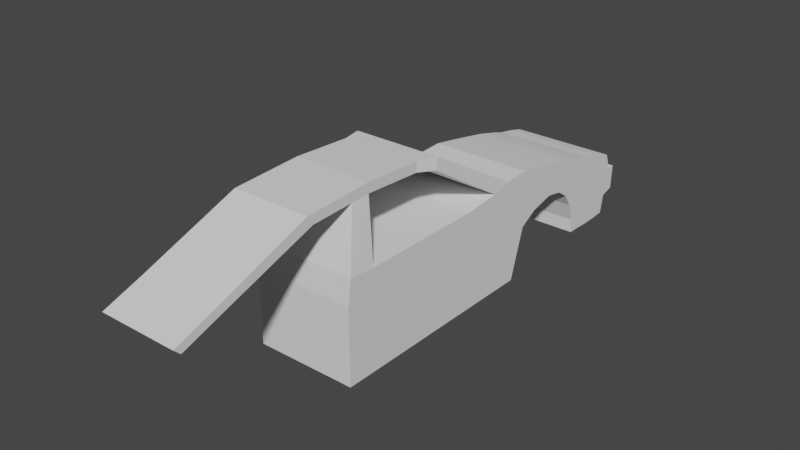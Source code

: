 # Source: toyota.blend  (saved by Blender 3.4.6; exported with 4.5.12 LTS)
import bpy
from mathutils import Matrix  # noqa: F401  (used for matrix-valued properties, if any)

bpy.ops.wm.read_factory_settings(use_empty=True)
scene = bpy.context.scene
scene.name = 'Scene'

# ---- collections
col_collection = bpy.data.collections.new('Collection'); scene.collection.children.link(col_collection)

# ---- world
world_world = bpy.data.worlds.new('World'); scene.world = world_world
world_world.use_nodes = True; world_world.node_tree.nodes.clear()
_N = world_world.node_tree.nodes; _L = world_world.node_tree.links
n0 = _N.new('ShaderNodeOutputWorld'); n0.name = 'World Output'; n0.location = (300, 300)
n1 = _N.new('ShaderNodeBackground'); n1.name = 'Background'; n1.location = (10, 300)
n1.inputs[0].default_value = (0.05088, 0.05088, 0.05088, 1.0)
_L.new(n1.outputs[0], n0.inputs[0])
n0.is_active_output = True
world_world.color = (0.05088, 0.05088, 0.05088)
world_world.use_sun_shadow = False
world_world.sun_shadow_jitter_overblur = 0.0

# ---- meshes
me_cube_001 = bpy.data.meshes.new('Cube.001')
me_cube_001.from_pydata([(-1.0, 1.0, -1.0), (-1.0, 1.0, 0.9455), (-1.0, -2.03, 0.9834), (1.0, -2.03, 0.9834), (1.0, 1.0, -1.0), (1.0, 1.0, 0.9455), (0.7637, -1.7, 2.075), (0.7637, -1.736, 2.262), (-0.7637, -1.7, 2.075), (-1.0, 1.0, 0.0), (1.0, 1.0, 0.0), (-1.0, -1.498, 0.9455), (-1.0, 3.64, 0.9824), (-1.0, 2.399, -1.0), (-1.0, 3.226, 1.057), (1.0, 2.399, -1.0), (1.0, 3.226, 1.057), (-1.0, 2.705, 0.0), (1.0, 2.705, 0.0), (1.0, 3.64, 0.9824), (-1.0, 3.076, 0.2108), (1.0, 3.076, 0.2108), (-1.0, 4.113, 0.8929), (1.0, 4.113, 0.8929), (-1.0, 3.571, 0.3282), (1.0, 3.571, 0.3282), (-1.0, 4.545, 0.7817), (1.0, 4.545, 0.7817), (-1.0, 3.924, 0.267), (1.0, 3.924, 0.267), (-1.0, 4.834, 0.6982), (1.0, 4.834, 0.6982), (-1.0, 4.177, 0.09776), (1.0, 4.177, 0.09776), (-1.0, 5.198, 0.6319), (1.0, 5.198, 0.6319), (-1.0, 4.342, -0.1611), (1.0, 4.342, -0.1611), (-1.0, 5.491, 0.557), (1.0, 5.491, 0.557), (-1.0, 4.477, -0.5429), (1.0, 4.477, -0.5429), (-1.0, 5.676, 0.469), (1.0, 5.676, 0.469), (-1.0, 4.484, -0.8165), (1.0, 4.484, -0.8165), (-1.0, 5.742, 0.3102), (1.0, 5.742, 0.3102), (-1.0, 4.734, -0.8159), (1.0, 4.734, -0.8159), (-1.0, 5.785, 0.1279), (1.0, 5.785, 0.1279), (-1.0, 5.006, -0.8293), (1.0, 5.006, -0.8293), (-1.0, 5.678, -0.4314), (1.0, 5.678, -0.4314), (-1.0, 5.318, -0.8253), (1.0, 5.318, -0.8253), (-1.0, 1.0, 0.5), (1.0, 1.0, 0.5), (-0.7637, -1.736, 2.262), (1.0, -1.498, 0.9455), (-1.0, 2.966, 0.5285), (1.0, 2.966, 0.5285), (-1.0, 3.358, 0.5966), (1.0, 3.358, 0.5966), (-1.0, 3.842, 0.6106), (1.0, 3.842, 0.6106), (-1.0, 4.235, 0.5243), (1.0, 4.235, 0.5243), (-1.0, 4.506, 0.398), (1.0, 4.506, 0.398), (-1.0, 4.77, 0.2354), (1.0, 4.77, 0.2354), (-1.0, 4.984, 0.007089), (1.0, 4.984, 0.007089), (-1.0, 5.08, -0.1738), (1.0, 5.08, -0.1738), (-1.0, 5.238, -0.2529), (1.0, 5.238, -0.2529), (-1.0, 5.387, -0.3404), (1.0, 5.387, -0.3404), (-1.0, 5.603, -0.8055), (1.0, 5.603, -0.8055), (-1.0, 5.97, 0.1303), (1.0, 5.97, 0.1303), (-1.0, 5.942, -0.3567), (1.0, 5.942, -0.3567), (-1.0, 1.907, 0.0), (1.0, 2.145, 1.124), (1.0, 1.907, 0.0), (-1.0, 1.744, -1.0), (1.0, 1.744, -1.0), (-1.0, 2.145, 1.124), (-1.0, 2.045, 0.5152), (1.0, 2.045, 0.5152), (1.0, 1.755, 1.019), (-1.0, 1.475, -1.0), (1.0, 1.475, -1.0), (-1.0, 1.579, 0.0), (1.0, 1.579, 0.0), (-1.0, 1.755, 1.019), (-1.0, 1.667, 0.5097), (1.0, 1.667, 0.5097), (0.8746, 0.2602, 2.205), (-0.8746, 0.2602, 2.205), (0.8746, 0.2131, 1.976), (-0.8746, 0.2131, 1.976), (-1.0, 2.306, 0.0), (1.0, 2.306, 0.0), (-1.0, 2.689, 1.149), (-1.0, 2.506, 0.5219), (1.0, 2.506, 0.5219), (1.0, 2.689, 1.149), (-1.0, 2.071, -1.0), (1.0, 2.071, -1.0), (0.7637, -0.1549, 2.229), (-0.7637, -0.1549, 2.229), (0.7637, -0.1549, 2.037), (-0.7637, -0.1549, 2.037), (0.7637, -1.323, 2.284), (-0.7637, -1.323, 2.284), (0.7637, -1.323, 2.092), (-0.7637, -1.323, 2.092), (0.7637, -2.671, 2.214), (-0.7637, -2.671, 2.214), (0.7637, -2.554, 2.037), (-0.7637, -2.554, 2.037), (0.7637, -4.524, 1.505), (-0.7637, -4.524, 1.505), (0.7637, -4.4, 1.383), (-0.7637, -4.4, 1.383), (0.7637, -5.279, 1.231), (-0.7637, -5.279, 1.231), (0.7637, -5.155, 1.11), (-0.7637, -5.155, 1.11), (-1.0, -1.498, -1.0), (1.0, -1.498, -1.0), (-1.0, -1.498, 0.0), (1.0, -1.498, 0.0), (-1.0, -1.498, 0.5), (1.0, -1.498, 0.5), (-1.0, -2.092, -1.0), (1.0, -2.092, -1.0), (-1.0, -2.092, 0.0), (1.0, -2.092, 0.0), (-1.0, -2.092, 0.5), (1.0, -2.092, 0.5)], [], [(10, 139, 137, 4), (18, 17, 20, 21), (8, 123, 11, 2), (122, 61, 11, 123), (0, 136, 138, 9), (137, 136, 0, 4), (114, 108, 17, 13), (117, 121, 120, 116), (6, 8, 2, 3), (1, 5, 96, 101), (112, 109, 18, 63), (59, 141, 139, 10), (63, 18, 21, 65), (14, 16, 19, 12), (115, 114, 13, 15), (111, 110, 14, 62), (109, 115, 15, 18), (65, 21, 25, 67), (19, 23, 22, 12), (24, 28, 29, 25), (62, 14, 12, 64), (66, 22, 26, 68), (21, 20, 24, 25), (22, 23, 27, 26), (64, 12, 22, 66), (69, 29, 33, 71), (27, 31, 30, 26), (29, 28, 32, 33), (67, 25, 29, 69), (33, 32, 36, 37), (70, 30, 34, 72), (30, 31, 35, 34), (68, 26, 30, 70), (37, 36, 40, 41), (72, 34, 38, 74), (34, 35, 39, 38), (71, 33, 37, 73), (75, 41, 45, 77), (39, 43, 42, 38), (44, 48, 49, 45), (73, 37, 41, 75), (76, 42, 46, 78), (41, 40, 44, 45), (42, 43, 47, 46), (74, 38, 42, 76), (79, 49, 53, 81), (47, 51, 50, 46), (49, 48, 52, 53), (77, 45, 49, 79), (93, 89, 113, 110), (80, 50, 54, 82), (82, 83, 57, 56), (78, 46, 50, 80), (60, 125, 124, 7), (82, 54, 55, 83), (81, 53, 57, 83), (50, 51, 85, 84), (51, 81, 83, 55), (53, 52, 56, 57), (48, 78, 80, 52), (52, 80, 82, 56), (43, 77, 79, 47), (47, 79, 81, 51), (40, 74, 76, 44), (44, 76, 78, 48), (35, 73, 75, 39), (39, 75, 77, 43), (31, 71, 73, 35), (36, 72, 74, 40), (28, 68, 70, 32), (32, 70, 72, 36), (23, 67, 69, 27), (27, 69, 71, 31), (20, 64, 66, 24), (24, 66, 68, 28), (17, 62, 64, 20), (19, 65, 67, 23), (108, 111, 62, 17), (16, 63, 65, 19), (113, 112, 63, 16), (122, 120, 7, 6), (9, 138, 140, 58), (5, 61, 141, 59), (55, 54, 86, 87), (51, 55, 87, 85), (54, 50, 84, 86), (96, 103, 95, 89), (99, 102, 94, 88), (92, 91, 114, 115), (100, 98, 92, 90), (102, 101, 93, 94), (103, 100, 90, 95), (0, 97, 98, 4), (97, 99, 88, 91), (89, 93, 105, 104), (101, 96, 106, 107), (0, 9, 99, 97), (17, 18, 15, 13), (59, 10, 100, 103), (58, 1, 101, 102), (10, 4, 98, 100), (9, 58, 102, 99), (5, 59, 103, 96), (119, 118, 122, 123), (106, 118, 119, 107), (93, 101, 107, 105), (96, 89, 104, 106), (89, 95, 112, 113), (88, 94, 111, 108), (90, 92, 115, 109), (94, 93, 110, 111), (95, 90, 109, 112), (97, 91, 92, 98), (91, 88, 108, 114), (110, 113, 16, 14), (117, 119, 123, 121), (104, 105, 117, 116), (106, 104, 116, 118), (105, 107, 119, 117), (121, 60, 7, 120), (118, 116, 120, 122), (124, 125, 129, 128), (125, 127, 131, 129), (6, 7, 124, 126), (84, 85, 87, 86), (60, 8, 127, 125), (130, 134, 135, 131), (130, 128, 132, 134), (127, 126, 130, 131), (134, 132, 133, 135), (126, 124, 128, 130), (129, 133, 132, 128), (138, 136, 142, 144), (129, 131, 135, 133), (11, 61, 5, 1), (11, 140, 146, 2), (140, 138, 144, 146), (121, 123, 8, 60), (122, 6, 3, 61), (8, 6, 126, 127), (58, 140, 11, 1), (145, 144, 142, 143), (147, 146, 144, 145), (147, 3, 2, 146), (136, 137, 143, 142), (139, 141, 147, 145), (141, 61, 3, 147), (137, 139, 145, 143)])
_uv = me_cube_001.uv_layers.new(name='UVMap')
_uv.uv.foreach_set('vector', [0.5, 0.5, 0.5, 0.75, 0.375, 0.75, 0.375, 0.5, 0.5, 0.5, 0.5, 0.25, 0.5, 0.25, 0.5, 0.5, 0.625, 0.25, 0.625, 0.25, 0.625, 0.25, 0.625, 0.25, 0.625, 0.5, 0.625, 0.5, 0.875, 0.5, 0.875, 0.5, 0.375, 0.25, 0.375, 0.0, 0.5, 0.0, 0.5, 0.25, 0.375, 0.75, 0.125, 0.75, 0.125, 0.5, 0.375, 0.5, 0.375, 0.25, 0.5, 0.25, 0.5, 0.25, 0.375, 0.25, 0.875, 0.5, 0.875, 0.5, 0.625, 0.5, 0.625, 0.5, 0.625, 0.5, 0.875, 0.5, 0.875, 0.5, 0.625, 0.5, 0.875, 0.5, 0.625, 0.5, 0.625, 0.5, 0.875, 0.5, 0.5625, 0.5, 0.5, 0.5, 0.5, 0.5, 0.5625, 0.5, 0.5625, 0.5, 0.5625, 0.75, 0.5, 0.75, 0.5, 0.5, 0.5625, 0.5, 0.5, 0.5, 0.5, 0.5, 0.5625, 0.5, 0.875, 0.5, 0.625, 0.5, 0.625, 0.5, 0.875, 0.5, 0.375, 0.5, 0.125, 0.5, 0.125, 0.5, 0.375, 0.5, 0.5625, 0.25, 0.625, 0.25, 0.625, 0.25, 0.5625, 0.25, 0.5, 0.5, 0.375, 0.5, 0.375, 0.5, 0.5, 0.5, 0.5625, 0.5, 0.5, 0.5, 0.5, 0.5, 0.5625, 0.5, 0.625, 0.5, 0.625, 0.5, 0.875, 0.5, 0.875, 0.5, 0.5, 0.25, 0.5, 0.25, 0.5, 0.5, 0.5, 0.5, 0.5625, 0.25, 0.625, 0.25, 0.625, 0.25, 0.5625, 0.25, 0.5625, 0.25, 0.625, 0.25, 0.625, 0.25, 0.5625, 0.25, 0.5, 0.5, 0.5, 0.25, 0.5, 0.25, 0.5, 0.5, 0.875, 0.5, 0.625, 0.5, 0.625, 0.5, 0.875, 0.5, 0.5625, 0.25, 0.625, 0.25, 0.625, 0.25, 0.5625, 0.25, 0.5625, 0.5, 0.5, 0.5, 0.5, 0.5, 0.5625, 0.5, 0.625, 0.5, 0.625, 0.5, 0.875, 0.5, 0.875, 0.5, 0.5, 0.5, 0.5, 0.25, 0.5, 0.25, 0.5, 0.5, 0.5625, 0.5, 0.5, 0.5, 0.5, 0.5, 0.5625, 0.5, 0.5, 0.5, 0.5, 0.25, 0.5, 0.25, 0.5, 0.5, 0.5625, 0.25, 0.625, 0.25, 0.625, 0.25, 0.5625, 0.25, 0.875, 0.5, 0.625, 0.5, 0.625, 0.5, 0.875, 0.5, 0.5625, 0.25, 0.625, 0.25, 0.625, 0.25, 0.5625, 0.25, 0.5, 0.5, 0.5, 0.25, 0.5, 0.25, 0.5, 0.5, 0.5625, 0.25, 0.625, 0.25, 0.625, 0.25, 0.5625, 0.25, 0.875, 0.5, 0.625, 0.5, 0.625, 0.5, 0.875, 0.5, 0.5625, 0.5, 0.5, 0.5, 0.5, 0.5, 0.5625, 0.5, 0.5625, 0.5, 0.5, 0.5, 0.5, 0.5, 0.5625, 0.5, 0.625, 0.5, 0.625, 0.5, 0.875, 0.5, 0.875, 0.5, 0.5, 0.25, 0.5, 0.25, 0.5, 0.5, 0.5, 0.5, 0.5625, 0.5, 0.5, 0.5, 0.5, 0.5, 0.5625, 0.5, 0.5625, 0.25, 0.625, 0.25, 0.625, 0.25, 0.5625, 0.25, 0.5, 0.5, 0.5, 0.25, 0.5, 0.25, 0.5, 0.5, 0.875, 0.5, 0.625, 0.5, 0.625, 0.5, 0.875, 0.5, 0.5625, 0.25, 0.625, 0.25, 0.625, 0.25, 0.5625, 0.25, 0.5625, 0.5, 0.5, 0.5, 0.5, 0.5, 0.5625, 0.5, 0.625, 0.5, 0.625, 0.5, 0.875, 0.5, 0.875, 0.5, 0.5, 0.5, 0.5, 0.25, 0.5, 0.25, 0.5, 0.5, 0.5625, 0.5, 0.5, 0.5, 0.5, 0.5, 0.5625, 0.5, 0.875, 0.5, 0.625, 0.5, 0.625, 0.5, 0.875, 0.5, 0.5625, 0.25, 0.625, 0.25, 0.625, 0.25, 0.5625, 0.25, 0.5625, 0.25, 0.5625, 0.5, 0.5, 0.5, 0.5, 0.25, 0.5625, 0.25, 0.625, 0.25, 0.625, 0.25, 0.5625, 0.25, 0.875, 0.5, 0.875, 0.5, 0.625, 0.5, 0.625, 0.5, 0.5625, 0.25, 0.625, 0.25, 0.625, 0.5, 0.5625, 0.5, 0.5625, 0.5, 0.5, 0.5, 0.5, 0.5, 0.5625, 0.5, 0.875, 0.5, 0.625, 0.5, 0.625, 0.5, 0.875, 0.5, 0.625, 0.5, 0.5625, 0.5, 0.5625, 0.5, 0.625, 0.5, 0.5, 0.5, 0.5, 0.25, 0.5, 0.25, 0.5, 0.5, 0.5, 0.25, 0.5625, 0.25, 0.5625, 0.25, 0.5, 0.25, 0.5, 0.25, 0.5625, 0.25, 0.5625, 0.25, 0.5, 0.25, 0.625, 0.5, 0.5625, 0.5, 0.5625, 0.5, 0.625, 0.5, 0.625, 0.5, 0.5625, 0.5, 0.5625, 0.5, 0.625, 0.5, 0.5, 0.25, 0.5625, 0.25, 0.5625, 0.25, 0.5, 0.25, 0.5, 0.25, 0.5625, 0.25, 0.5625, 0.25, 0.5, 0.25, 0.625, 0.5, 0.5625, 0.5, 0.5625, 0.5, 0.625, 0.5, 0.625, 0.5, 0.5625, 0.5, 0.5625, 0.5, 0.625, 0.5, 0.625, 0.5, 0.5625, 0.5, 0.5625, 0.5, 0.625, 0.5, 0.5, 0.25, 0.5625, 0.25, 0.5625, 0.25, 0.5, 0.25, 0.5, 0.25, 0.5625, 0.25, 0.5625, 0.25, 0.5, 0.25, 0.5, 0.25, 0.5625, 0.25, 0.5625, 0.25, 0.5, 0.25, 0.625, 0.5, 0.5625, 0.5, 0.5625, 0.5, 0.625, 0.5, 0.625, 0.5, 0.5625, 0.5, 0.5625, 0.5, 0.625, 0.5, 0.5, 0.25, 0.5625, 0.25, 0.5625, 0.25, 0.5, 0.25, 0.5, 0.25, 0.5625, 0.25, 0.5625, 0.25, 0.5, 0.25, 0.5, 0.25, 0.5625, 0.25, 0.5625, 0.25, 0.5, 0.25, 0.625, 0.5, 0.5625, 0.5, 0.5625, 0.5, 0.625, 0.5, 0.5, 0.25, 0.5625, 0.25, 0.5625, 0.25, 0.5, 0.25, 0.625, 0.5, 0.5625, 0.5, 0.5625, 0.5, 0.625, 0.5, 0.625, 0.5, 0.5625, 0.5, 0.5625, 0.5, 0.625, 0.5, 0.625, 0.5, 0.625, 0.5, 0.625, 0.5, 0.625, 0.5, 0.5, 0.25, 0.5, 0.0, 0.5625, 0.0, 0.5625, 0.25, 0.625, 0.5, 0.625, 0.75, 0.5625, 0.75, 0.5625, 0.5, 0.625, 0.5, 0.625, 0.25, 0.625, 0.25, 0.625, 0.5, 0.625, 0.5, 0.625, 0.5, 0.625, 0.5, 0.625, 0.5, 0.625, 0.25, 0.625, 0.25, 0.625, 0.25, 0.625, 0.25, 0.625, 0.5, 0.5625, 0.5, 0.5625, 0.5, 0.625, 0.5, 0.5, 0.25, 0.5625, 0.25, 0.5625, 0.25, 0.5, 0.25, 0.375, 0.5, 0.125, 0.5, 0.125, 0.5, 0.375, 0.5, 0.5, 0.5, 0.375, 0.5, 0.375, 0.5, 0.5, 0.5, 0.5625, 0.25, 0.625, 0.25, 0.625, 0.25, 0.5625, 0.25, 0.5625, 0.5, 0.5, 0.5, 0.5, 0.5, 0.5625, 0.5, 0.125, 0.5, 0.125, 0.5, 0.375, 0.5, 0.375, 0.5, 0.375, 0.25, 0.5, 0.25, 0.5, 0.25, 0.375, 0.25, 0.625, 0.5, 0.875, 0.5, 0.875, 0.5, 0.625, 0.5, 0.875, 0.5, 0.625, 0.5, 0.625, 0.5, 0.875, 0.5, 0.375, 0.25, 0.5, 0.25, 0.5, 0.25, 0.375, 0.25, 0.5, 0.25, 0.5, 0.5, 0.375, 0.5, 0.375, 0.25, 0.5625, 0.5, 0.5, 0.5, 0.5, 0.5, 0.5625, 0.5, 0.5625, 0.25, 0.625, 0.25, 0.625, 0.25, 0.5625, 0.25, 0.5, 0.5, 0.375, 0.5, 0.375, 0.5, 0.5, 0.5, 0.5, 0.25, 0.5625, 0.25, 0.5625, 0.25, 0.5, 0.25, 0.625, 0.5, 0.5625, 0.5, 0.5625, 0.5, 0.625, 0.5, 0.875, 0.5, 0.625, 0.5, 0.625, 0.5, 0.875, 0.5, 0.625, 0.5, 0.625, 0.5, 0.875, 0.5, 0.875, 0.5, 0.625, 0.25, 0.625, 0.25, 0.625, 0.25, 0.625, 0.25, 0.625, 0.5, 0.625, 0.5, 0.625, 0.5, 0.625, 0.5, 0.625, 0.5, 0.5625, 0.5, 0.5625, 0.5, 0.625, 0.5, 0.5, 0.25, 0.5625, 0.25, 0.5625, 0.25, 0.5, 0.25, 0.5, 0.5, 0.375, 0.5, 0.375, 0.5, 0.5, 0.5, 0.5625, 0.25, 0.625, 0.25, 0.625, 0.25, 0.5625, 0.25, 0.5625, 0.5, 0.5, 0.5, 0.5, 0.5, 0.5625, 0.5, 0.125, 0.5, 0.125, 0.5, 0.375, 0.5, 0.375, 0.5, 0.375, 0.25, 0.5, 0.25, 0.5, 0.25, 0.375, 0.25, 0.875, 0.5, 0.625, 0.5, 0.625, 0.5, 0.875, 0.5, 0.625, 0.25, 0.625, 0.25, 0.625, 0.25, 0.625, 0.25, 0.625, 0.5, 0.875, 0.5, 0.875, 0.5, 0.625, 0.5, 0.625, 0.5, 0.625, 0.5, 0.625, 0.5, 0.625, 0.5, 0.625, 0.25, 0.625, 0.25, 0.625, 0.25, 0.625, 0.25, 0.875, 0.5, 0.875, 0.5, 0.625, 0.5, 0.625, 0.5, 0.625, 0.5, 0.625, 0.5, 0.625, 0.5, 0.625, 0.5, 0.625, 0.5, 0.875, 0.5, 0.875, 0.5, 0.625, 0.5, 0.625, 0.25, 0.625, 0.25, 0.625, 0.25, 0.625, 0.25, 0.625, 0.5, 0.625, 0.5, 0.625, 0.5, 0.625, 0.5, 0.875, 0.5, 0.625, 0.5, 0.625, 0.5, 0.875, 0.5, 0.625, 0.25, 0.625, 0.25, 0.625, 0.25, 0.625, 0.25, 0.625, 0.5, 0.625, 0.5, 0.875, 0.5, 0.875, 0.5, 0.625, 0.5, 0.625, 0.5, 0.625, 0.5, 0.625, 0.5, 0.875, 0.5, 0.625, 0.5, 0.625, 0.5, 0.875, 0.5, 0.625, 0.5, 0.625, 0.5, 0.875, 0.5, 0.875, 0.5, 0.625, 0.5, 0.625, 0.5, 0.625, 0.5, 0.625, 0.5, 0.875, 0.5, 0.875, 0.5, 0.625, 0.5, 0.625, 0.5, 0.5, 0.0, 0.375, 0.0, 0.375, 0.0, 0.5, 0.0, 0.625, 0.25, 0.625, 0.25, 0.625, 0.25, 0.625, 0.25, 0.875, 0.75, 0.625, 0.75, 0.625, 0.5, 0.875, 0.5, 0.625, 0.0, 0.5625, 0.0, 0.5625, 0.0, 0.625, 0.0, 0.5625, 0.0, 0.5, 0.0, 0.5, 0.0, 0.5625, 0.0, 0.625, 0.25, 0.625, 0.25, 0.625, 0.25, 0.625, 0.25, 0.625, 0.5, 0.625, 0.5, 0.625, 0.5, 0.625, 0.5, 0.875, 0.5, 0.625, 0.5, 0.625, 0.5, 0.875, 0.5, 0.5625, 0.25, 0.5625, 0.0, 0.625, 0.0, 0.625, 0.25, 0.5, 0.75, 0.5, 1.0, 0.375, 1.0, 0.375, 0.75, 0.5625, 0.75, 0.5625, 1.0, 0.5, 1.0, 0.5, 0.75, 0.5625, 0.75, 0.625, 0.75, 0.625, 1.0, 0.5625, 1.0, 0.125, 0.75, 0.375, 0.75, 0.375, 0.75, 0.125, 0.75, 0.5, 0.75, 0.5625, 0.75, 0.5625, 0.75, 0.5, 0.75, 0.5625, 0.75, 0.625, 0.75, 0.625, 0.75, 0.5625, 0.75, 0.375, 0.75, 0.5, 0.75, 0.5, 0.75, 0.375, 0.75])
me_cube_001.update()

# ---- objects
ob_cube = bpy.data.objects.new('Cube', me_cube_001)
ob_empty = bpy.data.objects.new('Empty', None)

# ---- transforms, parenting, visibility, modifiers, constraints
ob_cube.location = (-2.892, 0.0, -0.2059)
ob_cube.scale = (0.1782, 0.1782, 0.1782)
ob_empty.location = (0.0, 0.0, 0.0)
ob_empty.rotation_euler = (1.571, -7.55e-08, -1.571)
ob_empty.empty_display_type = 'IMAGE'
ob_empty.empty_display_size = 5.0

# ---- collection membership
col_collection.objects.link(ob_cube)
col_collection.objects.link(ob_empty)

# ---- scene / render settings (as saved in the file)
scene.frame_start = 1; scene.frame_end = 250; scene.frame_set(1)
scene.render.engine = 'BLENDER_EEVEE_NEXT'
scene.cycles.sampling_pattern = 'TABULATED_SOBOL'
scene.cycles.use_light_tree = False
scene.view_settings.view_transform = 'Filmic'
bpy.context.view_layer.update()

# ---- added for rendering (the .blend has no active camera and no usable light): camera, sun
cam_auto = bpy.data.cameras.new('AutoCamera')
cam_auto.lens = 50.0
cam_auto.sensor_width = 36.0
cam_auto.clip_end = 1000.0
ob_auto_camera = bpy.data.objects.new('AutoCamera', cam_auto)
scene.collection.objects.link(ob_auto_camera)
ob_auto_camera.location = (-0.93117, -2.2911, 1.47696)
ob_auto_camera.rotation_euler = (1.09748, -7.21219e-08, 0.694738)
scene.camera = ob_auto_camera
light_auto_sun = bpy.data.lights.new('AutoSun', 'SUN')
light_auto_sun.energy = 3.0
light_auto_sun.angle = 0.0523599
ob_auto_sun = bpy.data.objects.new('AutoSun', light_auto_sun)
scene.collection.objects.link(ob_auto_sun)
ob_auto_sun.rotation_euler = (0.872665, 0.174533, 0.523599)
bpy.context.view_layer.update()
